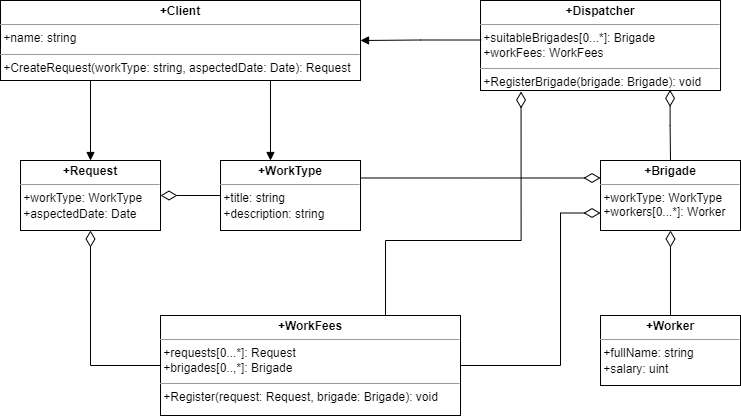

The diagram above was exported from draw.io. Its source (the exported page's mxGraphModel, read from the mxfile embedded in the PNG):
<mxGraphModel dx="1050" dy="569" grid="1" gridSize="10" guides="1" tooltips="1" connect="1" arrows="1" fold="1" page="1" pageScale="1" pageWidth="850" pageHeight="1100" math="0" shadow="0">
  <root>
    <mxCell id="0" />
    <mxCell id="1" parent="0" />
    <mxCell id="GW1ehdNDemhkXbN0tkEn-1" value="&lt;p style=&quot;margin:0px;margin-top:4px;text-align:center;&quot;&gt;&lt;b&gt;+Client&lt;/b&gt;&lt;/p&gt;&lt;hr size=&quot;1&quot;&gt;&amp;nbsp;+name: string&lt;div style=&quot;height:2px;&quot;&gt;&lt;br&gt;&lt;/div&gt;&lt;hr size=&quot;1&quot;&gt;&lt;div style=&quot;height:2px;&quot;&gt;&amp;nbsp;+CreateRequest(workType: string, aspectedDate: Date): Request&lt;/div&gt;" style="verticalAlign=top;align=left;overflow=fill;fontSize=12;fontFamily=Helvetica;html=1;whiteSpace=wrap;" parent="1" vertex="1">
      <mxGeometry x="40" y="40" width="360" height="80" as="geometry" />
    </mxCell>
    <mxCell id="GW1ehdNDemhkXbN0tkEn-3" value="&lt;p style=&quot;margin:0px;margin-top:4px;text-align:center;&quot;&gt;&lt;b&gt;+Request&lt;/b&gt;&lt;/p&gt;&lt;hr size=&quot;1&quot;&gt;&lt;div style=&quot;height:2px;&quot;&gt;&amp;nbsp;+workType: WorkType&lt;/div&gt;&lt;div style=&quot;height:2px;&quot;&gt;&lt;br&gt;&lt;/div&gt;&lt;div style=&quot;height:2px;&quot;&gt;&lt;br&gt;&lt;/div&gt;&lt;div style=&quot;height:2px;&quot;&gt;&lt;br&gt;&lt;/div&gt;&lt;div style=&quot;height:2px;&quot;&gt;&lt;br&gt;&lt;/div&gt;&lt;div style=&quot;height:2px;&quot;&gt;&lt;br&gt;&lt;/div&gt;&lt;div style=&quot;height:2px;&quot;&gt;&lt;br&gt;&lt;/div&gt;&lt;div style=&quot;height:2px;&quot;&gt;&lt;br&gt;&lt;/div&gt;&lt;div style=&quot;height:2px;&quot;&gt;&amp;nbsp;+aspectedDate: Date&lt;/div&gt;" style="verticalAlign=top;align=left;overflow=fill;fontSize=12;fontFamily=Helvetica;html=1;whiteSpace=wrap;" parent="1" vertex="1">
      <mxGeometry x="60" y="200" width="140" height="70" as="geometry" />
    </mxCell>
    <mxCell id="GW1ehdNDemhkXbN0tkEn-4" value="&lt;p style=&quot;margin:0px;margin-top:4px;text-align:center;&quot;&gt;&lt;b&gt;+Dispatcher&lt;/b&gt;&lt;/p&gt;&lt;hr size=&quot;1&quot;&gt;&amp;nbsp;+suitableBrigades[0...*]: Brigade&lt;br&gt;&amp;nbsp;+workFees: WorkFees&lt;br&gt;&lt;div style=&quot;height:2px;&quot;&gt;&lt;/div&gt;&lt;hr size=&quot;1&quot;&gt;&lt;div style=&quot;height:2px;&quot;&gt;&amp;nbsp;+RegisterBrigade(brigade: Brigade): void&lt;/div&gt;" style="verticalAlign=top;align=left;overflow=fill;fontSize=12;fontFamily=Helvetica;html=1;whiteSpace=wrap;" parent="1" vertex="1">
      <mxGeometry x="520" y="40" width="240" height="90" as="geometry" />
    </mxCell>
    <mxCell id="oEWCT4a1PB-f08HUpW94-5" value="&lt;p style=&quot;margin:0px;margin-top:4px;text-align:center;&quot;&gt;&lt;b&gt;+Brigade&lt;/b&gt;&lt;/p&gt;&lt;hr size=&quot;1&quot;&gt;&lt;div style=&quot;height:2px;&quot;&gt;&amp;nbsp;+workType: WorkType&lt;/div&gt;&lt;div style=&quot;height:2px;&quot;&gt;&lt;br&gt;&lt;/div&gt;&lt;div style=&quot;height:2px;&quot;&gt;&lt;br&gt;&lt;/div&gt;&lt;div style=&quot;height:2px;&quot;&gt;&lt;br&gt;&lt;/div&gt;&lt;div style=&quot;height:2px;&quot;&gt;&lt;br&gt;&lt;/div&gt;&lt;div style=&quot;height:2px;&quot;&gt;&lt;br&gt;&lt;/div&gt;&lt;div style=&quot;height:2px;&quot;&gt;&lt;br&gt;&lt;/div&gt;&lt;div style=&quot;height:2px;&quot;&gt;&amp;nbsp;+workers[0...*]: Worker&lt;/div&gt;" style="verticalAlign=top;align=left;overflow=fill;fontSize=12;fontFamily=Helvetica;html=1;whiteSpace=wrap;" vertex="1" parent="1">
      <mxGeometry x="640" y="200" width="140" height="70" as="geometry" />
    </mxCell>
    <mxCell id="oEWCT4a1PB-f08HUpW94-6" value="&lt;p style=&quot;margin:0px;margin-top:4px;text-align:center;&quot;&gt;&lt;b&gt;+WorkType&lt;/b&gt;&lt;/p&gt;&lt;hr size=&quot;1&quot;&gt;&lt;div style=&quot;height:2px;&quot;&gt;&amp;nbsp;+title: string&lt;/div&gt;&lt;div style=&quot;height:2px;&quot;&gt;&lt;br&gt;&lt;/div&gt;&lt;div style=&quot;height:2px;&quot;&gt;&lt;span style=&quot;white-space: pre;&quot;&gt;&#09;&lt;/span&gt;&lt;br&gt;&lt;/div&gt;&lt;div style=&quot;height:2px;&quot;&gt;&lt;br&gt;&lt;/div&gt;&lt;div style=&quot;height:2px;&quot;&gt;&lt;br&gt;&lt;/div&gt;&lt;div style=&quot;height:2px;&quot;&gt;&lt;br&gt;&lt;/div&gt;&lt;div style=&quot;height:2px;&quot;&gt;&lt;br&gt;&lt;/div&gt;&lt;div style=&quot;height:2px;&quot;&gt;&lt;br&gt;&lt;/div&gt;&lt;div style=&quot;height:2px;&quot;&gt;&amp;nbsp;+description: string&lt;/div&gt;" style="verticalAlign=top;align=left;overflow=fill;fontSize=12;fontFamily=Helvetica;html=1;whiteSpace=wrap;" vertex="1" parent="1">
      <mxGeometry x="260" y="200" width="140" height="70" as="geometry" />
    </mxCell>
    <mxCell id="oEWCT4a1PB-f08HUpW94-7" value="&lt;p style=&quot;margin:0px;margin-top:4px;text-align:center;&quot;&gt;&lt;b&gt;+WorkFees&lt;/b&gt;&lt;/p&gt;&lt;hr size=&quot;1&quot;&gt;&amp;nbsp;+requests[0...*]: Request&lt;br&gt;&amp;nbsp;+brigades[0..,*]: Brigade&lt;br&gt;&lt;div style=&quot;height:2px;&quot;&gt;&lt;/div&gt;&lt;hr size=&quot;1&quot;&gt;&lt;div style=&quot;height:2px;&quot;&gt;&amp;nbsp;+Register(request: Request, brigade: Brigade): void&lt;/div&gt;" style="verticalAlign=top;align=left;overflow=fill;fontSize=12;fontFamily=Helvetica;html=1;whiteSpace=wrap;" vertex="1" parent="1">
      <mxGeometry x="200" y="355" width="300" height="100" as="geometry" />
    </mxCell>
    <mxCell id="oEWCT4a1PB-f08HUpW94-8" value="&lt;p style=&quot;margin:0px;margin-top:4px;text-align:center;&quot;&gt;&lt;b&gt;+Worker&lt;/b&gt;&lt;/p&gt;&lt;hr size=&quot;1&quot;&gt;&lt;div style=&quot;height:2px;&quot;&gt;&amp;nbsp;+fullName: string&lt;/div&gt;&lt;div style=&quot;height:2px;&quot;&gt;&lt;br&gt;&lt;/div&gt;&lt;div style=&quot;height:2px;&quot;&gt;&lt;br&gt;&lt;/div&gt;&lt;div style=&quot;height:2px;&quot;&gt;&lt;br&gt;&lt;/div&gt;&lt;div style=&quot;height:2px;&quot;&gt;&lt;br&gt;&lt;/div&gt;&lt;div style=&quot;height:2px;&quot;&gt;&lt;br&gt;&lt;/div&gt;&lt;div style=&quot;height:2px;&quot;&gt;&lt;br&gt;&lt;/div&gt;&lt;div style=&quot;height:2px;&quot;&gt;&lt;br&gt;&lt;/div&gt;&lt;div style=&quot;height:2px;&quot;&gt;&amp;nbsp;+salary: uint&lt;/div&gt;" style="verticalAlign=top;align=left;overflow=fill;fontSize=12;fontFamily=Helvetica;html=1;whiteSpace=wrap;" vertex="1" parent="1">
      <mxGeometry x="640" y="355" width="140" height="70" as="geometry" />
    </mxCell>
    <mxCell id="oEWCT4a1PB-f08HUpW94-9" value="" style="endArrow=block;endFill=1;html=1;edgeStyle=orthogonalEdgeStyle;align=left;verticalAlign=top;rounded=0;exitX=0.25;exitY=1;exitDx=0;exitDy=0;entryX=0.5;entryY=0;entryDx=0;entryDy=0;" edge="1" parent="1" source="GW1ehdNDemhkXbN0tkEn-1" target="GW1ehdNDemhkXbN0tkEn-3">
      <mxGeometry x="-1" relative="1" as="geometry">
        <mxPoint x="70" y="320" as="sourcePoint" />
        <mxPoint x="230" y="320" as="targetPoint" />
      </mxGeometry>
    </mxCell>
    <mxCell id="oEWCT4a1PB-f08HUpW94-12" value="" style="endArrow=block;endFill=1;html=1;edgeStyle=orthogonalEdgeStyle;align=left;verticalAlign=top;rounded=0;exitX=0.75;exitY=1;exitDx=0;exitDy=0;entryX=0.357;entryY=0;entryDx=0;entryDy=0;entryPerimeter=0;" edge="1" parent="1" source="GW1ehdNDemhkXbN0tkEn-1" target="oEWCT4a1PB-f08HUpW94-6">
      <mxGeometry x="-1" relative="1" as="geometry">
        <mxPoint x="310" y="140" as="sourcePoint" />
        <mxPoint x="360" y="150" as="targetPoint" />
      </mxGeometry>
    </mxCell>
    <mxCell id="oEWCT4a1PB-f08HUpW94-13" value="" style="endArrow=none;html=1;endSize=12;startArrow=diamondThin;startSize=14;startFill=0;edgeStyle=orthogonalEdgeStyle;align=left;verticalAlign=bottom;rounded=0;endFill=0;exitX=0.5;exitY=1;exitDx=0;exitDy=0;entryX=0;entryY=0.5;entryDx=0;entryDy=0;" edge="1" parent="1" source="GW1ehdNDemhkXbN0tkEn-3" target="oEWCT4a1PB-f08HUpW94-7">
      <mxGeometry x="-1" y="3" relative="1" as="geometry">
        <mxPoint x="70" y="500" as="sourcePoint" />
        <mxPoint x="230" y="500" as="targetPoint" />
      </mxGeometry>
    </mxCell>
    <mxCell id="oEWCT4a1PB-f08HUpW94-18" value="" style="endArrow=none;html=1;endSize=12;startArrow=diamondThin;startSize=14;startFill=0;edgeStyle=orthogonalEdgeStyle;align=left;verticalAlign=bottom;rounded=0;endFill=0;exitX=1;exitY=0.5;exitDx=0;exitDy=0;entryX=0;entryY=0.5;entryDx=0;entryDy=0;" edge="1" parent="1" source="GW1ehdNDemhkXbN0tkEn-3" target="oEWCT4a1PB-f08HUpW94-6">
      <mxGeometry x="-1" y="3" relative="1" as="geometry">
        <mxPoint x="140" y="280" as="sourcePoint" />
        <mxPoint x="210" y="415" as="targetPoint" />
      </mxGeometry>
    </mxCell>
    <mxCell id="oEWCT4a1PB-f08HUpW94-19" value="" style="endArrow=none;html=1;endSize=12;startArrow=diamondThin;startSize=14;startFill=0;edgeStyle=orthogonalEdgeStyle;align=left;verticalAlign=bottom;rounded=0;endFill=0;entryX=1;entryY=0.5;entryDx=0;entryDy=0;exitX=0;exitY=0.75;exitDx=0;exitDy=0;" edge="1" parent="1" source="oEWCT4a1PB-f08HUpW94-5" target="oEWCT4a1PB-f08HUpW94-7">
      <mxGeometry x="-1" y="3" relative="1" as="geometry">
        <mxPoint x="620" y="360" as="sourcePoint" />
        <mxPoint x="510" y="345" as="targetPoint" />
        <Array as="points">
          <mxPoint x="600" y="252" />
          <mxPoint x="600" y="405" />
        </Array>
      </mxGeometry>
    </mxCell>
    <mxCell id="oEWCT4a1PB-f08HUpW94-20" value="" style="endArrow=none;html=1;endSize=12;startArrow=diamondThin;startSize=14;startFill=0;edgeStyle=orthogonalEdgeStyle;align=left;verticalAlign=bottom;rounded=0;endFill=0;exitX=0.5;exitY=1;exitDx=0;exitDy=0;entryX=0.5;entryY=0;entryDx=0;entryDy=0;" edge="1" parent="1" source="oEWCT4a1PB-f08HUpW94-5" target="oEWCT4a1PB-f08HUpW94-8">
      <mxGeometry x="-1" y="3" relative="1" as="geometry">
        <mxPoint x="450" y="310" as="sourcePoint" />
        <mxPoint x="520" y="445" as="targetPoint" />
      </mxGeometry>
    </mxCell>
    <mxCell id="oEWCT4a1PB-f08HUpW94-21" value="" style="endArrow=none;html=1;endSize=12;startArrow=diamondThin;startSize=14;startFill=0;edgeStyle=orthogonalEdgeStyle;align=left;verticalAlign=bottom;rounded=0;endFill=0;entryX=0.5;entryY=0;entryDx=0;entryDy=0;exitX=0.79;exitY=0.993;exitDx=0;exitDy=0;exitPerimeter=0;" edge="1" parent="1" source="GW1ehdNDemhkXbN0tkEn-4" target="oEWCT4a1PB-f08HUpW94-5">
      <mxGeometry x="-1" y="3" relative="1" as="geometry">
        <mxPoint x="730" y="160" as="sourcePoint" />
        <mxPoint x="810.07" y="185.80999999999997" as="targetPoint" />
      </mxGeometry>
    </mxCell>
    <mxCell id="oEWCT4a1PB-f08HUpW94-22" value="" style="endArrow=none;html=1;endSize=12;startArrow=diamondThin;startSize=14;startFill=0;edgeStyle=orthogonalEdgeStyle;align=left;verticalAlign=bottom;rounded=0;endFill=0;exitX=0.169;exitY=1.011;exitDx=0;exitDy=0;entryX=0.75;entryY=0;entryDx=0;entryDy=0;exitPerimeter=0;" edge="1" parent="1" source="GW1ehdNDemhkXbN0tkEn-4" target="oEWCT4a1PB-f08HUpW94-7">
      <mxGeometry x="-1" y="3" relative="1" as="geometry">
        <mxPoint x="429.49" y="190" as="sourcePoint" />
        <mxPoint x="499.49" y="325" as="targetPoint" />
        <Array as="points">
          <mxPoint x="561" y="280" />
          <mxPoint x="425" y="280" />
        </Array>
      </mxGeometry>
    </mxCell>
    <mxCell id="oEWCT4a1PB-f08HUpW94-23" value="" style="endArrow=none;html=1;endSize=12;startArrow=diamondThin;startSize=14;startFill=0;edgeStyle=orthogonalEdgeStyle;align=left;verticalAlign=bottom;rounded=0;endFill=0;exitX=0;exitY=0.25;exitDx=0;exitDy=0;entryX=1;entryY=0.25;entryDx=0;entryDy=0;" edge="1" parent="1" source="oEWCT4a1PB-f08HUpW94-5" target="oEWCT4a1PB-f08HUpW94-6">
      <mxGeometry x="-1" y="3" relative="1" as="geometry">
        <mxPoint x="190" y="330" as="sourcePoint" />
        <mxPoint x="480" y="220" as="targetPoint" />
      </mxGeometry>
    </mxCell>
    <mxCell id="oEWCT4a1PB-f08HUpW94-25" value="" style="endArrow=block;endFill=1;html=1;edgeStyle=orthogonalEdgeStyle;align=left;verticalAlign=top;rounded=0;entryX=1;entryY=0.5;entryDx=0;entryDy=0;exitX=0.003;exitY=0.439;exitDx=0;exitDy=0;exitPerimeter=0;" edge="1" parent="1" source="GW1ehdNDemhkXbN0tkEn-4" target="GW1ehdNDemhkXbN0tkEn-1">
      <mxGeometry x="-1" relative="1" as="geometry">
        <mxPoint x="500" y="80" as="sourcePoint" />
        <mxPoint x="460" y="120" as="targetPoint" />
      </mxGeometry>
    </mxCell>
  </root>
</mxGraphModel>